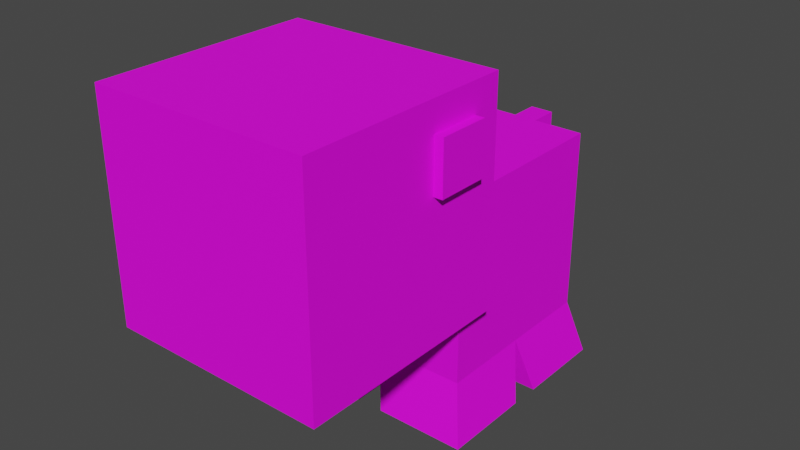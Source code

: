 # Source: Cow.blend  (saved by Blender 3.2.14; exported with 4.5.12 LTS)
import bpy
from mathutils import Matrix  # noqa: F401  (used for matrix-valued properties, if any)

bpy.ops.wm.read_factory_settings(use_empty=True)
scene = bpy.context.scene
scene.name = 'Scene'

# ---- collections
col_collection = bpy.data.collections.new('Collection'); scene.collection.children.link(col_collection)

# ---- images (referenced by path relative to the original .blend; pixels are not part of the script)
import os
ASSET_DIR = os.environ.get("B2B_ASSET_DIR", "")  # directory of the original .blend (textures are referenced by path, not embedded)
HERE = os.path.dirname(os.path.abspath(__file__))  # packed textures are extracted next to this script under _unpacked/

def load_image(name, relpath, width, height, colorspace="sRGB"):
    """Load a texture the original file referenced (path relative to the .blend, or extracted next to this script)."""
    p = next((c for c in (os.path.join(HERE, relpath), os.path.join(ASSET_DIR, relpath)) if relpath and os.path.exists(c)), "")
    if p:
        img = bpy.data.images.load(p, check_existing=True)
        img.name = name
    else:  # same state as the original file: an image datablock whose file is absent (Cycles renders it pink)
        img = bpy.data.images.new(name, width, height)
        img.source = "FILE"
        img.filepath = "//" + (relpath or name)
    img.colorspace_settings.name = colorspace
    return img
img_cow_v1_texture_1_png = load_image('Cow V1 Texture 1.png', 'Cow V1 Texture 1.png', 1024, 1024, 'sRGB')

# ---- materials (node trees are filled in below, after node groups)
mat_cow_v1 = bpy.data.materials.new('Cow V1')
mat_cow_v1.alpha_threshold = 0.0
mat_cow_v1.use_transparent_shadow = False
mat_cow_v1.line_color = (0.0, 0.0, 0.0, 1.0)

# ---- material node trees
mat_cow_v1.use_nodes = True; mat_cow_v1.node_tree.nodes.clear()
_N = mat_cow_v1.node_tree.nodes; _L = mat_cow_v1.node_tree.links
n0 = _N.new('ShaderNodeOutputMaterial'); n0.name = 'Material Output'; n0.location = (300, 300)
n1 = _N.new('ShaderNodeBsdfPrincipled'); n1.name = 'Principled BSDF'; n1.location = (10, 300)
n1.distribution = 'GGX'
n1.subsurface_method = 'RANDOM_WALK_SKIN'
n1.inputs[2].default_value = 0.7515
n1.inputs[3].default_value = 1.45
n1.inputs[13].default_value = 0.2606
n1.inputs[27].default_value = (0.0, 0.0, 0.0, 1.0)
n1.inputs[28].default_value = 1.0
n2 = _N.new('ShaderNodeTexImage'); n2.name = 'Image Texture'; n2.location = (-439, 110)
n2.image = img_cow_v1_texture_1_png
_L.new(n1.outputs[0], n0.inputs[0])
_L.new(n2.outputs[0], n1.inputs[0])
n0.is_active_output = True

# ---- world
world_world = bpy.data.worlds.new('World'); scene.world = world_world
world_world.use_nodes = True; world_world.node_tree.nodes.clear()
_N = world_world.node_tree.nodes; _L = world_world.node_tree.links
n0 = _N.new('ShaderNodeOutputWorld'); n0.name = 'World Output'; n0.location = (300, 300)
n1 = _N.new('ShaderNodeBackground'); n1.name = 'Background'; n1.location = (10, 300)
n1.inputs[0].default_value = (0.05088, 0.05088, 0.05088, 1.0)
_L.new(n1.outputs[0], n0.inputs[0])
n0.is_active_output = True
world_world.color = (0.05088, 0.05088, 0.05088)
world_world.use_sun_shadow = False
world_world.sun_shadow_jitter_overblur = 0.0

# ---- meshes
me_cube_001 = bpy.data.meshes.new('Cube.001')
me_cube_001.from_pydata([(-0.6081, -0.6081, -0.6081), (-0.6081, -0.6081, 0.6081), (-0.6081, 0.6081, -0.6081), (-0.6081, 0.6081, 0.6081), (0.6081, -0.6081, -0.6081), (0.6081, -0.6081, 0.6081), (0.6081, 0.6081, -0.6081), (0.6081, 0.6081, 0.6081), (-0.6081, 0.0, -0.6081), (-0.6081, -0.6081, 0.0), (-0.6081, 0.0, 0.6081), (-0.6081, 0.6081, 0.0), (0.0, 0.6081, -0.6081), (0.0, 0.6081, 0.6081), (0.6081, 0.6081, 0.0), (0.6081, 0.0, -0.6081), (0.6081, 0.0, 0.6081), (0.6081, -0.6081, 0.0), (0.0, -0.6081, -0.6081), (0.0, -0.6081, 0.6081), (0.0, 0.0, 0.6081), (0.0, 0.0, -0.6081), (0.0, -0.6081, 0.0), (0.6081, 0.0, 0.0), (0.0, 0.6081, 0.0), (-0.6081, 0.0, 0.0), (-0.7239, -1.93, -0.1103), (-0.7239, -1.93, 1.337), (-0.7239, -0.482, -0.1103), (-0.7239, -0.482, 1.337), (0.7239, -1.93, -0.1103), (0.7239, -1.93, 1.337), (0.7239, -0.482, -0.1103), (0.7239, -0.482, 1.337), (-0.7239, -1.206, -0.1103), (-0.7239, -1.93, 0.6135), (-0.7239, -1.206, 1.337), (-0.7239, -0.482, 0.6135), (0.0, -0.482, -0.1103), (0.0, -0.482, 1.337), (0.7239, -0.482, 0.6135), (0.7239, -1.206, -0.1103), (0.7239, -1.206, 1.337), (0.7239, -1.93, 0.6135), (0.0, -1.93, -0.1103), (0.0, -1.93, 1.337), (0.0, -1.206, 1.337), (0.0, -1.206, -0.1103), (0.0, -1.93, 0.6135), (0.7239, -1.206, 0.6135), (0.0, -0.482, 0.6135), (-0.7239, -1.206, 0.6135), (-0.7002, -0.09919, -0.9958), (-0.7002, -0.7073, -0.9958), (-0.09211, -0.7073, -0.9958), (-0.09211, -0.09919, -0.9958), (0.09386, -0.7101, -0.9917), (0.7019, -0.7101, -0.9917), (0.7019, -0.102, -0.9917), (0.09386, -0.102, -0.9917), (0.706, 0.09386, -0.9917), (0.706, 0.7019, -0.9917), (0.09795, 0.7019, -0.9917), (0.09795, 0.09386, -0.9917), (-0.08978, 0.7019, -0.9917), (-0.6978, 0.7019, -0.9917), (-0.6978, 0.09386, -0.9917), (-0.08978, 0.09386, -0.9917), (-0.08109, 0.4518, 0.304), (-0.08109, 0.4518, 0.4661), (-0.08109, 1.114, 0.304), (-0.08109, 1.114, 0.4661), (0.08109, 0.4518, 0.304), (0.08109, 0.4518, 0.4661), (0.08109, 1.114, 0.304), (0.08109, 1.114, 0.4661), (-0.08109, 0.7828, 0.304), (-0.08109, 0.4518, 0.385), (-0.08109, 0.7828, 0.4661), (-0.08109, 1.114, 0.385), (-6.098e-10, 1.114, 0.304), (-6.098e-10, 1.114, 0.4661), (0.08109, 1.114, 0.385), (0.08109, 0.7828, 0.304), (0.08109, 0.7828, 0.4661), (0.08109, 0.4518, 0.385), (-6.098e-10, 0.4518, 0.304), (-6.098e-10, 0.4518, 0.4661), (-6.098e-10, 0.7828, 0.4661), (-6.098e-10, 0.7828, 0.304), (-6.098e-10, 0.4518, 0.385), (0.08109, 0.7828, 0.385), (-6.098e-10, 1.114, 0.385), (-0.08109, 0.7828, 0.385), (-0.7836, -0.6739, 1.146), (0.7836, -0.6739, 1.146), (-0.7836, -1.014, 1.146), (-0.7836, -0.6739, 0.8054), (0.7836, -0.6739, 0.8054), (0.7836, -1.014, 1.146), (0.7836, -1.014, 0.8054), (-0.7836, -1.014, 0.8054), (-0.6632, -1.014, 1.146), (-0.6632, -0.6739, 1.146), (-0.6632, -0.6739, 0.8054), (0.6632, -0.6739, 1.146), (0.6632, -0.6739, 0.8054), (0.6632, -1.014, 1.146), (0.6632, -1.014, 0.8054), (-0.6632, -1.014, 0.8054), (-0.04489, 0.04693, -0.7999), (-0.04489, 0.655, -0.7999), (-0.653, 0.655, -0.7999), (-0.653, 0.04693, -0.7999), (-0.6541, -0.0496, -0.8019), (-0.6541, -0.6577, -0.8019), (-0.04605, -0.6577, -0.8019), (-0.04605, -0.0496, -0.8019), (0.04897, 0.04693, -0.7999), (0.657, 0.04693, -0.7999), (0.657, 0.655, -0.7999), (0.04897, 0.655, -0.7999), (0.655, -0.05101, -0.7999), (0.04693, -0.05101, -0.7999), (0.04693, -0.6591, -0.7999), (0.655, -0.6591, -0.7999), (-0.08109, 0.9483, 0.4661), (0.08109, 0.9483, 0.304), (-0.08109, 0.9483, 0.304), (0.08109, 0.9483, 0.4661), (-6.098e-10, 0.9483, 0.4661), (-6.098e-10, 0.9483, 0.304), (0.08109, 0.9483, 0.385), (-0.08109, 0.9483, 0.385), (-0.08109, 0.6173, 0.304), (0.08109, 0.6173, 0.4661), (-0.08109, 0.6173, 0.4661), (0.08109, 0.6173, 0.304), (-6.098e-10, 0.6173, 0.4661), (-6.098e-10, 0.6173, 0.304), (0.08109, 0.6173, 0.385), (-0.08109, 0.6173, 0.385)], [], [(25, 10, 3, 11), (24, 13, 7, 14), (23, 16, 5, 17), (22, 19, 1, 9), (123, 122, 58, 59), (20, 10, 1, 19), (16, 20, 19, 5), (7, 13, 20, 16), (13, 3, 10, 20), (115, 114, 52, 53), (111, 110, 67, 64), (119, 118, 63, 60), (18, 22, 9, 0), (4, 17, 22, 18), (17, 5, 19, 22), (15, 23, 17, 4), (6, 14, 23, 15), (14, 7, 16, 23), (12, 24, 14, 6), (2, 11, 24, 12), (11, 3, 13, 24), (8, 25, 11, 2), (0, 9, 25, 8), (9, 1, 10, 25), (51, 36, 29, 37), (50, 39, 33, 40), (49, 42, 31, 43), (48, 45, 27, 35), (47, 41, 30, 44), (46, 36, 27, 45), (42, 46, 45, 31), (33, 39, 46, 42), (39, 29, 36, 46), (34, 47, 44, 26), (28, 38, 47, 34), (38, 32, 41, 47), (44, 48, 35, 26), (30, 43, 48, 44), (43, 31, 45, 48), (41, 49, 43, 30), (32, 40, 49, 41), (40, 33, 42, 49), (38, 50, 40, 32), (28, 37, 50, 38), (37, 29, 39, 50), (34, 51, 37, 28), (26, 35, 51, 34), (35, 27, 36, 51), (52, 55, 54, 53), (116, 115, 53, 54), (114, 117, 55, 52), (117, 116, 54, 55), (59, 58, 57, 56), (125, 124, 56, 57), (122, 125, 57, 58), (124, 123, 59, 56), (62, 61, 60, 63), (120, 119, 60, 61), (118, 121, 62, 63), (121, 120, 61, 62), (65, 64, 67, 66), (113, 112, 65, 66), (110, 113, 66, 67), (112, 111, 64, 65), (133, 126, 71, 79), (92, 81, 75, 82), (140, 135, 73, 85), (90, 87, 69, 77), (139, 137, 72, 86), (138, 136, 69, 87), (135, 138, 87, 73), (129, 130, 88, 84), (130, 126, 78, 88), (134, 139, 86, 68), (128, 131, 89, 76), (131, 127, 83, 89), (86, 90, 77, 68), (72, 85, 90, 86), (85, 73, 87, 90), (137, 140, 85, 72), (127, 132, 91, 83), (132, 129, 84, 91), (80, 92, 82, 74), (70, 79, 92, 80), (79, 71, 81, 92), (128, 133, 79, 70), (134, 141, 93, 76), (141, 136, 78, 93), (101, 97, 94, 96), (98, 100, 99, 95), (97, 101, 109, 104), (100, 98, 106, 108), (98, 95, 105, 106), (96, 94, 103, 102), (101, 96, 102, 109), (99, 100, 108, 107), (95, 99, 107, 105), (94, 97, 104, 103), (2, 12, 111, 112), (21, 8, 113, 110), (8, 2, 112, 113), (12, 21, 110, 111), (21, 18, 116, 117), (8, 21, 117, 114), (18, 0, 115, 116), (0, 8, 114, 115), (12, 6, 120, 121), (21, 12, 121, 118), (6, 15, 119, 120), (15, 21, 118, 119), (18, 21, 123, 124), (15, 4, 125, 122), (4, 18, 124, 125), (21, 15, 122, 123), (76, 93, 133, 128), (82, 75, 129, 132), (74, 82, 132, 127), (80, 74, 127, 131), (70, 80, 131, 128), (81, 71, 126, 130), (75, 81, 130, 129), (93, 78, 126, 133), (77, 69, 136, 141), (68, 77, 141, 134), (83, 91, 140, 137), (76, 89, 139, 134), (84, 88, 138, 135), (88, 78, 136, 138), (89, 83, 137, 139), (91, 84, 135, 140)])
_uv = me_cube_001.uv_layers.new(name='UVMap')
_uv.uv.foreach_set('vector', [0.5, 0.5, 0.5, 0.9545, 0.04545, 0.9545, 0.04545, 0.5, 0.5, 0.5, 0.04545, 0.5, 0.04545, 0.04545, 0.5, 0.04545, 0.5, 0.5, 0.5, 0.9545, 0.04545, 0.9545, 0.04545, 0.5, 0.5, 0.5, 0.5, 0.04545, 0.9545, 0.04545, 0.9545, 0.5, 0.7547, 0.7417, 0.638, 0.7378, 0.6633, 0.7026, 0.7274, 0.713, 0.5, 0.5, 0.5, 0.04545, 0.9545, 0.04545, 0.9545, 0.5, 0.5, 0.9545, 0.5, 0.5, 0.9545, 0.5, 0.9545, 0.9545, 0.04545, 0.9545, 0.04545, 0.5, 0.5, 0.5, 0.5, 0.9545, 0.04545, 0.5, 0.04545, 0.04545, 0.5, 0.04545, 0.5, 0.5, 0.6295, 0.7363, 0.6287, 0.6099, 0.6552, 0.6496, 0.665, 0.7023, 0.7565, 0.625, 0.7565, 0.7417, 0.729, 0.7133, 0.7207, 0.649, 0.6287, 0.6099, 0.7549, 0.6151, 0.7242, 0.6444, 0.6547, 0.649, 0.5, 0.9545, 0.5, 0.5, 0.9545, 0.5, 0.9545, 0.9545, 0.04545, 0.9545, 0.04545, 0.5, 0.5, 0.5, 0.5, 0.9545, 0.04545, 0.5, 0.04545, 0.04545, 0.5, 0.04545, 0.5, 0.5, 0.5, 0.04545, 0.5, 0.5, 0.04545, 0.5, 0.04545, 0.04545, 0.9545, 0.04545, 0.9545, 0.5, 0.5, 0.5, 0.5, 0.04545, 0.9545, 0.5, 0.9545, 0.9545, 0.5, 0.9545, 0.5, 0.5, 0.9545, 0.5, 0.5, 0.5, 0.5, 0.04545, 0.9545, 0.04545, 0.9545, 0.9545, 0.5, 0.9545, 0.5, 0.5, 0.9545, 0.5, 0.5, 0.9545, 0.04545, 0.9545, 0.04545, 0.5, 0.5, 0.5, 0.5, 0.04545, 0.5, 0.5, 0.04545, 0.5, 0.04545, 0.04545, 0.9545, 0.04545, 0.9545, 0.5, 0.5, 0.5, 0.5, 0.04545, 0.9545, 0.5, 0.9545, 0.9545, 0.5, 0.9545, 0.5, 0.5, 0.5, 0.5, 0.9545, 0.5, 0.9545, 0.9545, 0.5, 0.9545, 0.5, 0.5, 0.5, 0.9545, 0.04545, 0.9545, 0.04545, 0.5, 0.5, 0.5, 0.04545, 0.5, 0.04545, 0.04545, 0.5, 0.04545, 0.5, 0.5, 0.5, 0.9545, 0.04545, 0.9545, 0.04545, 0.5, 0.5, 0.5, 0.9545, 0.5, 0.9545, 0.9545, 0.5, 0.9545, 0.5, 0.5, 0.9545, 0.5, 0.9545, 0.9545, 0.5, 0.9545, 0.04545, 0.5, 0.5, 0.5, 0.5, 0.9545, 0.04545, 0.9545, 0.04545, 0.04545, 0.5, 0.04545, 0.5, 0.5, 0.04545, 0.5, 0.5, 0.04545, 0.9545, 0.04545, 0.9545, 0.5, 0.5, 0.5, 0.04545, 0.5, 0.5, 0.5, 0.5, 0.9545, 0.04545, 0.9545, 0.04545, 0.04545, 0.5, 0.04545, 0.5, 0.5, 0.04545, 0.5, 0.5, 0.04545, 0.9545, 0.04545, 0.9545, 0.5, 0.5, 0.5, 0.5, 0.04545, 0.5, 0.5, 0.04545, 0.5, 0.04545, 0.04545, 0.9545, 0.04545, 0.9545, 0.5, 0.5, 0.5, 0.5, 0.04545, 0.9545, 0.5, 0.9545, 0.9545, 0.5, 0.9545, 0.5, 0.5, 0.9545, 0.5, 0.5, 0.5, 0.5, 0.04545, 0.9545, 0.04545, 0.9545, 0.9545, 0.5, 0.9545, 0.5, 0.5, 0.9545, 0.5, 0.5, 0.9545, 0.04545, 0.9545, 0.04545, 0.5, 0.5, 0.5, 0.5, 0.04545, 0.5, 0.5, 0.04545, 0.5, 0.04545, 0.04545, 0.9545, 0.04545, 0.9545, 0.5, 0.5, 0.5, 0.5, 0.04545, 0.9545, 0.5, 0.9545, 0.9545, 0.5, 0.9545, 0.5, 0.5, 0.04545, 0.5, 0.5, 0.5, 0.5, 0.9545, 0.04545, 0.9545, 0.04545, 0.04545, 0.5, 0.04545, 0.5, 0.5, 0.04545, 0.5, 0.5, 0.04545, 0.9545, 0.04545, 0.9545, 0.5, 0.5, 0.5, 0.6552, 0.6496, 0.7244, 0.6453, 0.7169, 0.7139, 0.665, 0.7023, 0.755, 0.7417, 0.6295, 0.7363, 0.665, 0.7023, 0.7169, 0.7139, 0.6287, 0.6099, 0.755, 0.6157, 0.7244, 0.6453, 0.6552, 0.6496, 0.755, 0.6157, 0.755, 0.7417, 0.7169, 0.7139, 0.7244, 0.6453, 0.7274, 0.713, 0.6633, 0.7026, 0.6678, 0.6508, 0.7191, 0.649, 0.6287, 0.6098, 0.7547, 0.6256, 0.7191, 0.649, 0.6678, 0.6508, 0.638, 0.7378, 0.6287, 0.6098, 0.6678, 0.6508, 0.6633, 0.7026, 0.7547, 0.6256, 0.7547, 0.7417, 0.7274, 0.713, 0.7191, 0.649, 0.7168, 0.7138, 0.6642, 0.7017, 0.6547, 0.649, 0.7242, 0.6444, 0.6291, 0.7354, 0.6287, 0.6099, 0.6547, 0.649, 0.6642, 0.7017, 0.7549, 0.6151, 0.7549, 0.7417, 0.7168, 0.7138, 0.7242, 0.6444, 0.7549, 0.7417, 0.6291, 0.7354, 0.6642, 0.7017, 0.7168, 0.7138, 0.6686, 0.651, 0.7207, 0.649, 0.729, 0.7133, 0.6647, 0.7034, 0.6394, 0.7387, 0.6288, 0.6099, 0.6686, 0.651, 0.6647, 0.7034, 0.7565, 0.7417, 0.6394, 0.7387, 0.6647, 0.7034, 0.729, 0.7133, 0.6288, 0.6099, 0.7565, 0.625, 0.7207, 0.649, 0.6686, 0.651, 0.1403, 0.7382, 0.257, 0.7382, 0.257, 0.9764, 0.1403, 0.9764, 0.5, 0.5, 0.9545, 0.5, 0.9545, 0.9545, 0.5, 0.9545, 0.1403, 0.2618, 0.02358, 0.2618, 0.02358, 0.02358, 0.1403, 0.02358, 0.5, 0.5, 0.5, 0.9545, 0.04545, 0.9545, 0.04545, 0.5, 0.1403, 0.2618, 0.02358, 0.2618, 0.02358, 0.02358, 0.1403, 0.02358, 0.1403, 0.7382, 0.257, 0.7382, 0.257, 0.9764, 0.1403, 0.9764, 0.02358, 0.7382, 0.1403, 0.7382, 0.1403, 0.9764, 0.02358, 0.9764, 0.02358, 0.2618, 0.1403, 0.2618, 0.1403, 0.5, 0.02358, 0.5, 0.1403, 0.2618, 0.257, 0.2618, 0.257, 0.5, 0.1403, 0.5, 0.257, 0.2618, 0.1403, 0.2618, 0.1403, 0.02358, 0.257, 0.02358, 0.257, 0.7382, 0.1403, 0.7382, 0.1403, 0.5, 0.257, 0.5, 0.1403, 0.7382, 0.02358, 0.7382, 0.02358, 0.5, 0.1403, 0.5, 0.5, 0.04545, 0.5, 0.5, 0.04545, 0.5, 0.04545, 0.04545, 0.9545, 0.04545, 0.9545, 0.5, 0.5, 0.5, 0.5, 0.04545, 0.9545, 0.5, 0.9545, 0.9545, 0.5, 0.9545, 0.5, 0.5, 0.257, 0.2618, 0.1403, 0.2618, 0.1403, 0.02358, 0.257, 0.02358, 0.257, 0.7382, 0.1403, 0.7382, 0.1403, 0.5, 0.257, 0.5, 0.1403, 0.7382, 0.02358, 0.7382, 0.02358, 0.5, 0.1403, 0.5, 0.04545, 0.5, 0.5, 0.5, 0.5, 0.9545, 0.04545, 0.9545, 0.04545, 0.04545, 0.5, 0.04545, 0.5, 0.5, 0.04545, 0.5, 0.5, 0.04545, 0.9545, 0.04545, 0.9545, 0.5, 0.5, 0.5, 0.02358, 0.7382, 0.1403, 0.7382, 0.1403, 0.9764, 0.02358, 0.9764, 0.02358, 0.2618, 0.1403, 0.2618, 0.1403, 0.5, 0.02358, 0.5, 0.1403, 0.2618, 0.257, 0.2618, 0.257, 0.5, 0.1403, 0.5, 0.7196, 0.6485, 0.7134, 0.7036, 0.658, 0.7031, 0.6642, 0.6479, 0.7196, 0.6485, 0.7134, 0.7036, 0.658, 0.7031, 0.6642, 0.6479, 0.7134, 0.7036, 0.7196, 0.6485, 0.749, 0.6097, 0.749, 0.7319, 0.7134, 0.7036, 0.7196, 0.6485, 0.749, 0.6097, 0.749, 0.7319, 0.7196, 0.6485, 0.6642, 0.6479, 0.6286, 0.6197, 0.749, 0.6097, 0.6642, 0.6479, 0.658, 0.7031, 0.6286, 0.7419, 0.6286, 0.6197, 0.7196, 0.6485, 0.6642, 0.6479, 0.6286, 0.6197, 0.749, 0.6097, 0.658, 0.7031, 0.7134, 0.7036, 0.749, 0.7319, 0.6286, 0.7419, 0.6642, 0.6479, 0.658, 0.7031, 0.6286, 0.7419, 0.6286, 0.6197, 0.658, 0.7031, 0.7134, 0.7036, 0.749, 0.7319, 0.6286, 0.7419, 0.02606, 0.9088, 0.02606, 0.02606, 0.3127, 0.09123, 0.3127, 0.9739, 0.02606, 0.9739, 0.02606, 0.09123, 0.3127, 0.02606, 0.3127, 0.9088, 0.3111, 0.026, 0.3111, 0.9061, 0.026, 0.974, 0.026, 0.09392, 0.026, 0.9061, 0.026, 0.026, 0.3111, 0.09392, 0.3111, 0.974, 0.3132, 0.02609, 0.3132, 0.9024, 0.02609, 0.9739, 0.02609, 0.09756, 0.3161, 0.09292, 0.3161, 0.9738, 0.0262, 0.9071, 0.0262, 0.0262, 0.02621, 0.9738, 0.0262, 0.09292, 0.3161, 0.0262, 0.3161, 0.9071, 0.3132, 0.09756, 0.3132, 0.9739, 0.02609, 0.9024, 0.02609, 0.02609, 0.02599, 0.974, 0.02599, 0.09665, 0.3109, 0.02599, 0.3109, 0.9034, 0.3125, 0.02606, 0.3125, 0.906, 0.02606, 0.9739, 0.02606, 0.09397, 0.02606, 0.906, 0.02606, 0.02606, 0.3125, 0.09397, 0.3125, 0.9739, 0.02599, 0.9034, 0.02599, 0.02599, 0.3109, 0.09665, 0.3109, 0.974, 0.31, 0.09933, 0.31, 0.9741, 0.02595, 0.9007, 0.02595, 0.02595, 0.02595, 0.9741, 0.02595, 0.09933, 0.31, 0.02595, 0.31, 0.9007, 0.02609, 0.906, 0.02609, 0.02609, 0.3133, 0.094, 0.3133, 0.9739, 0.3133, 0.02609, 0.3133, 0.906, 0.02609, 0.9739, 0.02609, 0.094, 0.02358, 0.5, 0.1403, 0.5, 0.1403, 0.7382, 0.02358, 0.7382, 0.1403, 0.9764, 0.02358, 0.9764, 0.02358, 0.7382, 0.1403, 0.7382, 0.257, 0.9764, 0.1403, 0.9764, 0.1403, 0.7382, 0.257, 0.7382, 0.1403, 0.9764, 0.02358, 0.9764, 0.02358, 0.7382, 0.1403, 0.7382, 0.257, 0.9764, 0.1403, 0.9764, 0.1403, 0.7382, 0.257, 0.7382, 0.1403, 0.02358, 0.257, 0.02358, 0.257, 0.2618, 0.1403, 0.2618, 0.02358, 0.02358, 0.1403, 0.02358, 0.1403, 0.2618, 0.02358, 0.2618, 0.1403, 0.5, 0.257, 0.5, 0.257, 0.7382, 0.1403, 0.7382, 0.1403, 0.02358, 0.257, 0.02358, 0.257, 0.2618, 0.1403, 0.2618, 0.02358, 0.02358, 0.1403, 0.02358, 0.1403, 0.2618, 0.02358, 0.2618, 0.257, 0.5, 0.1403, 0.5, 0.1403, 0.2618, 0.257, 0.2618, 0.257, 0.5, 0.1403, 0.5, 0.1403, 0.2618, 0.257, 0.2618, 0.02358, 0.5, 0.1403, 0.5, 0.1403, 0.7382, 0.02358, 0.7382, 0.1403, 0.5, 0.257, 0.5, 0.257, 0.7382, 0.1403, 0.7382, 0.1403, 0.5, 0.02358, 0.5, 0.02358, 0.2618, 0.1403, 0.2618, 0.1403, 0.5, 0.02358, 0.5, 0.02358, 0.2618, 0.1403, 0.2618])
me_cube_001.materials.append(mat_cow_v1)
me_cube_001.update()

# ---- objects
ob_cube_001 = bpy.data.objects.new('Cube.001', me_cube_001)

# ---- transforms, parenting, visibility, modifiers, constraints
ob_cube_001.location = (0.0, 0.0, 0.0)

# ---- collection membership
col_collection.objects.link(ob_cube_001)

# ---- scene / render settings (as saved in the file)
scene.frame_start = 1; scene.frame_end = 250; scene.frame_set(1)
scene.render.engine = 'BLENDER_EEVEE_NEXT'
scene.cycles.sampling_pattern = 'TABULATED_SOBOL'
scene.cycles.use_light_tree = False
scene.view_settings.view_transform = 'Filmic'
bpy.context.view_layer.update()

# ---- added for rendering (the .blend has no active camera and no usable light): camera, sun
cam_auto = bpy.data.cameras.new('AutoCamera')
cam_auto.lens = 50.0
cam_auto.sensor_width = 36.0
cam_auto.clip_end = 1000.0
ob_auto_camera = bpy.data.objects.new('AutoCamera', cam_auto)
scene.collection.objects.link(ob_auto_camera)
ob_auto_camera.location = (3.83299, -5.00759, 3.2372)
ob_auto_camera.rotation_euler = (1.09748, -7.21219e-08, 0.694738)
scene.camera = ob_auto_camera
light_auto_sun = bpy.data.lights.new('AutoSun', 'SUN')
light_auto_sun.energy = 3.0
light_auto_sun.angle = 0.0523599
ob_auto_sun = bpy.data.objects.new('AutoSun', light_auto_sun)
scene.collection.objects.link(ob_auto_sun)
ob_auto_sun.rotation_euler = (0.872665, 0.174533, 0.523599)
bpy.context.view_layer.update()
